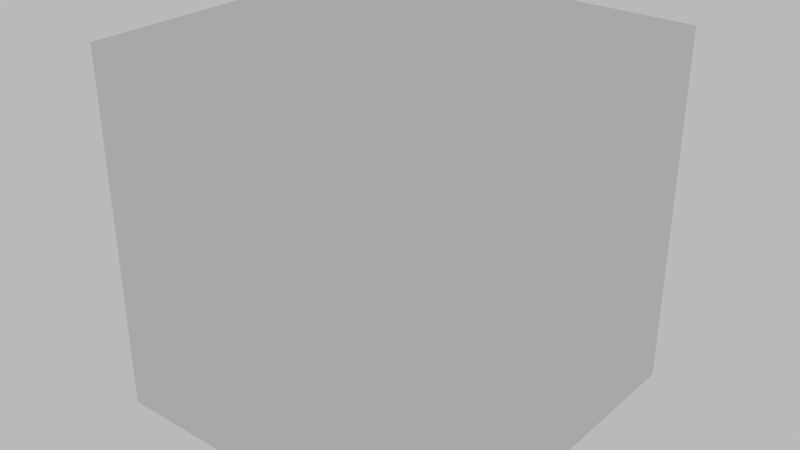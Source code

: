 # Source: HelperCube.blend  (saved by Blender 2.79.0; exported with 4.5.12 LTS)
import bpy
from mathutils import Matrix  # noqa: F401  (used for matrix-valued properties, if any)

bpy.ops.wm.read_factory_settings(use_empty=True)
scene = bpy.context.scene
scene.name = 'Scene'

# ---- collections
col_collection_1 = bpy.data.collections.new('Collection 1'); scene.collection.children.link(col_collection_1)

# ---- materials (node trees are filled in below, after node groups)
mat_material = bpy.data.materials.new('Material')
mat_material.alpha_threshold = 0.0
mat_material.use_transparent_shadow = False
mat_material.roughness = 0.5
mat_material.line_color = (0.0, 0.0, 0.0, 1.0)

# ---- material node trees

# ---- world
world_world = bpy.data.worlds.new('World'); scene.world = world_world
world_world.color = (0.4869, 0.4869, 0.4869)
world_world.use_sun_shadow = False
world_world.sun_shadow_jitter_overblur = 0.0
world_world.cycles.sampling_method = 'MANUAL'

# ---- meshes
me_cube = bpy.data.meshes.new('Cube')
me_cube.from_pydata([(4.0, 4.0, -4.0), (4.0, -4.0, -4.0), (4.0, 4.0, 4.0), (-4.0, -4.0, 4.0), (-4.0, 4.0, -4.0), (-4.0, -4.0, -4.0), (4.0, -4.0, 4.0), (-4.0, 4.0, 4.0)], [], [(0, 1, 5, 4), (2, 7, 3, 6), (0, 2, 6, 1), (1, 6, 3, 5), (5, 3, 7, 4), (2, 0, 4, 7)])
_uv = me_cube.uv_layers.new(name='UVMap')
_uv.uv.foreach_set('vector', [0.05601, 0.6018, 0.05601, 0.9347, 0.3889, 0.9347, 0.3889, 0.6018, 0.9315, 0.4137, 0.9315, 0.08081, 0.5986, 0.08081, 0.5986, 0.4137, 0.9207, 0.6033, 0.5878, 0.6033, 0.5878, 0.9362, 0.9207, 0.9362, 0.4711, 0.08701, 0.1382, 0.08701, 0.1382, 0.4199, 0.4711, 0.4199, 0.09639, 0.5645, 0.09639, 0.8974, 0.4293, 0.8974, 0.4293, 0.5645, 0.4323, 0.9021, 0.4323, 0.5692, 0.09941, 0.5692, 0.09941, 0.9021])
me_cube.materials.append(mat_material)
me_cube.use_remesh_preserve_volume = False
me_cube.use_remesh_preserve_attributes = False
me_cube.use_mirror_vertex_groups = False
me_cube.update()

# ---- objects
ob_cube = bpy.data.objects.new('Cube', me_cube)

# ---- transforms, parenting, visibility, modifiers, constraints
ob_cube.location = (0.0, 0.0, 4.0)
ob_cube.lock_rotations_4d = False
ob_cube.empty_display_type = 'ARROWS'
ob_cube.lineart.crease_threshold = 0.0

# ---- collection membership
col_collection_1.objects.link(ob_cube)

# ---- scene / render settings (as saved in the file)
scene.frame_start = 1; scene.frame_end = 250; scene.frame_set(1)
scene.render.engine = 'BLENDER_EEVEE_NEXT'
scene.render.resolution_percentage = 50
scene.render.dither_intensity = 0.0
scene.cycles.use_denoising = False
scene.cycles.samples = 128
scene.cycles.sampling_pattern = 'TABULATED_SOBOL'
scene.cycles.use_adaptive_sampling = False
scene.cycles.use_light_tree = False
scene.cycles.blur_glossy = 0.0
scene.cycles.sample_clamp_indirect = 0.0
scene.view_settings.view_transform = 'Standard'
bpy.context.view_layer.update()

# ---- added for rendering (the .blend has no active camera): camera
cam_auto = bpy.data.cameras.new('AutoCamera')
cam_auto.lens = 50.0
cam_auto.sensor_width = 36.0
cam_auto.clip_end = 1000.0
ob_auto_camera = bpy.data.objects.new('AutoCamera', cam_auto)
scene.collection.objects.link(ob_auto_camera)
ob_auto_camera.location = (12.8203, -15.3844, 14.2562)
ob_auto_camera.rotation_euler = (1.09748, -7.21219e-08, 0.694738)
scene.camera = ob_auto_camera
bpy.context.view_layer.update()
